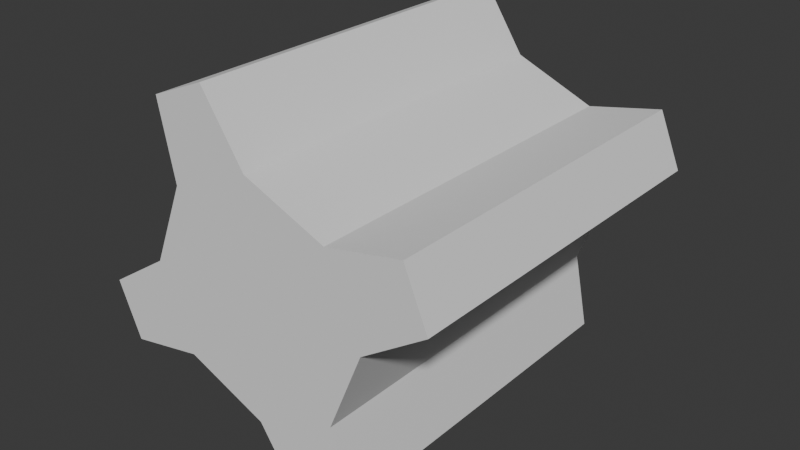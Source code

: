 # Source: default_shredder.blend  (saved by Blender 4.0.36; exported with 4.5.12 LTS)
import bpy
from mathutils import Matrix  # noqa: F401  (used for matrix-valued properties, if any)

bpy.ops.wm.read_factory_settings(use_empty=True)
scene = bpy.context.scene
scene.name = 'Scene'

# ---- collections
col_collection = bpy.data.collections.new('Collection'); scene.collection.children.link(col_collection)

# ---- world
world_world = bpy.data.worlds.new('World'); scene.world = world_world
world_world.use_nodes = True; world_world.node_tree.nodes.clear()
_N = world_world.node_tree.nodes; _L = world_world.node_tree.links
n0 = _N.new('ShaderNodeOutputWorld'); n0.name = 'World Output'; n0.location = (300, 300)
n1 = _N.new('ShaderNodeBackground'); n1.name = 'Background'; n1.location = (10, 300)
n1.inputs[0].default_value = (0.05088, 0.05088, 0.05088, 1.0)
_L.new(n1.outputs[0], n0.inputs[0])
n0.is_active_output = True
world_world.color = (0.05088, 0.05088, 0.05088)
world_world.use_sun_shadow = False
world_world.sun_shadow_jitter_overblur = 0.0

# ---- meshes
me_circle = bpy.data.meshes.new('Circle')
me_circle.from_pydata([(-5.588e-09, -0.5, 0.5), (-0.3536, -0.5, 0.3536), (-0.5, -0.5, 0.0), (-0.3536, -0.5, -0.3536), (-5.588e-09, -0.5, -0.5), (0.3536, -0.5, -0.3536), (0.5, -0.5, 0.0), (0.3536, -0.5, 0.3536), (0.6791, -0.5, 0.4194), (0.7767, -0.5, 0.1837), (-0.4194, -0.5, 0.6791), (-0.1837, -0.5, 0.7767), (-0.6791, -0.5, -0.4194), (-0.7767, -0.5, -0.1837), (0.4194, -0.5, -0.6791), (0.1837, -0.5, -0.7767), (-0.1837, 0.5, 0.7767), (-5.588e-09, 0.5, 0.5), (-0.5, 0.5, 0.0), (-0.3536, 0.5, 0.3536), (-0.7767, 0.5, -0.1837), (-5.588e-09, 0.5, -0.5), (-0.3536, 0.5, -0.3536), (0.1837, 0.5, -0.7767), (0.5, 0.5, 0.0), (0.3536, 0.5, -0.3536), (0.7767, 0.5, 0.1837), (0.3536, 0.5, 0.3536), (0.6791, 0.5, 0.4194), (-0.4194, 0.5, 0.6791), (-0.6791, 0.5, -0.4194), (0.4194, 0.5, -0.6791)], [], [(11, 10, 1, 0), (16, 17, 19, 29), (1, 10, 29, 19), (4, 3, 22, 21), (10, 11, 16, 29), (15, 4, 21, 23), (3, 12, 30, 22), (6, 5, 25, 24), (12, 13, 20, 30), (9, 6, 24, 26), (5, 14, 31, 25), (0, 7, 27, 17), (11, 0, 17, 16), (14, 15, 23, 31), (7, 8, 28, 27), (2, 1, 19, 18), (8, 9, 26, 28), (13, 2, 18, 20), (7, 6, 9, 8), (5, 4, 15, 14), (3, 2, 13, 12), (0, 1, 2, 3, 4, 5, 6, 7), (18, 22, 30, 20), (21, 25, 31, 23), (24, 27, 28, 26), (19, 17, 27, 24, 25, 21, 22, 18)])
_uv = me_circle.uv_layers.new(name='UVMap')
_uv.uv.foreach_set('vector', [0.4953, 0.3323, 0.4732, 0.3291, 0.1891, 0.006274, 0.7775, 9.967e-05, 0.5032, 0.3839, 0.5258, 0.4279, 0.4664, 0.4277, 0.4897, 0.3867, 0.1891, 0.006274, 0.4732, 0.3291, 0.4897, 0.3867, 0.4664, 0.4277, 0.2165, 0.9999, 9.97e-05, 0.8095, 0.4244, 0.5287, 0.4682, 0.5721, 0.4732, 0.3291, 0.4953, 0.3323, 0.5032, 0.3839, 0.4897, 0.3867, 0.4986, 0.6677, 0.2165, 0.9999, 0.4682, 0.5721, 0.4907, 0.6161, 9.97e-05, 0.8095, 0.3234, 0.5214, 0.3789, 0.5068, 0.4244, 0.5287, 0.9939, 0.7828, 0.8048, 0.9937, 0.5276, 0.5723, 0.5739, 0.5304, 0.3234, 0.5214, 0.3268, 0.4998, 0.3802, 0.4932, 0.3789, 0.5068, 0.6672, 0.5002, 0.9939, 0.7828, 0.5739, 0.5304, 0.6137, 0.5068, 0.8048, 0.9937, 0.5208, 0.6709, 0.5042, 0.6133, 0.5276, 0.5723, 0.7775, 9.967e-05, 0.9939, 0.1905, 0.5696, 0.4713, 0.5258, 0.4279, 0.4953, 0.3323, 0.7775, 9.967e-05, 0.5258, 0.4279, 0.5032, 0.3839, 0.5208, 0.6709, 0.4986, 0.6677, 0.4907, 0.6161, 0.5042, 0.6133, 0.9939, 0.1905, 0.6706, 0.4786, 0.6151, 0.4932, 0.5696, 0.4713, 9.973e-05, 0.2172, 0.1891, 0.006274, 0.4664, 0.4277, 0.42, 0.4696, 0.6706, 0.4786, 0.6672, 0.5002, 0.6137, 0.5068, 0.6151, 0.4932, 0.3268, 0.4998, 9.973e-05, 0.2172, 0.42, 0.4696, 0.3802, 0.4932, 0.9939, 0.1905, 0.9939, 0.7828, 0.6672, 0.5002, 0.6706, 0.4786, 0.8048, 0.9937, 0.2165, 0.9999, 0.4986, 0.6677, 0.5208, 0.6709, 9.97e-05, 0.8095, 9.973e-05, 0.2172, 0.3268, 0.4998, 0.3234, 0.5214, 0.4737, 0.5634, 0.4366, 0.5263, 0.4366, 0.4737, 0.4737, 0.4366, 0.5263, 0.4366, 0.5634, 0.4737, 0.5634, 0.5263, 0.5263, 0.5634, 0.42, 0.4696, 0.4244, 0.5287, 0.3789, 0.5068, 0.3802, 0.4932, 0.4682, 0.5721, 0.5276, 0.5723, 0.5042, 0.6133, 0.4907, 0.6161, 0.5739, 0.5304, 0.5696, 0.4713, 0.6151, 0.4932, 0.6137, 0.5068, 0.4664, 0.4277, 0.5258, 0.4279, 0.5696, 0.4713, 0.5739, 0.5304, 0.5276, 0.5723, 0.4682, 0.5721, 0.4244, 0.5287, 0.42, 0.4696])
me_circle.update()

# ---- objects
ob_circle = bpy.data.objects.new('Circle', me_circle)

# ---- transforms, parenting, visibility, modifiers, constraints
ob_circle.location = (0.0, 0.0, 0.0)
ob_circle.scale = (6.25, 10.0, 6.25)

# ---- collection membership
col_collection.objects.link(ob_circle)

# ---- scene / render settings (as saved in the file)
scene.frame_start = 1; scene.frame_end = 250; scene.frame_set(1)
scene.render.engine = 'BLENDER_EEVEE_NEXT'
scene.cycles.sampling_pattern = 'TABULATED_SOBOL'
bpy.context.view_layer.update()

# ---- added for rendering (the .blend has no active camera and no usable light): camera, sun
cam_auto = bpy.data.cameras.new('AutoCamera')
cam_auto.lens = 50.0
cam_auto.sensor_width = 36.0
cam_auto.clip_end = 1000.0
ob_auto_camera = bpy.data.objects.new('AutoCamera', cam_auto)
scene.collection.objects.link(ob_auto_camera)
ob_auto_camera.location = (15.7158, -18.8589, 12.5726)
ob_auto_camera.rotation_euler = (1.09748, -7.21219e-08, 0.694738)
scene.camera = ob_auto_camera
light_auto_sun = bpy.data.lights.new('AutoSun', 'SUN')
light_auto_sun.energy = 3.0
light_auto_sun.angle = 0.0523599
ob_auto_sun = bpy.data.objects.new('AutoSun', light_auto_sun)
scene.collection.objects.link(ob_auto_sun)
ob_auto_sun.rotation_euler = (0.872665, 0.174533, 0.523599)
bpy.context.view_layer.update()
